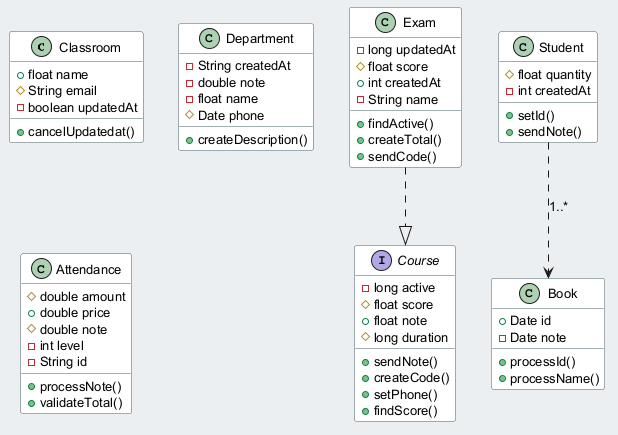

The diagram above was rendered by PlantUML. Its source (embedded in the PNG):
@startuml
skinparam backgroundColor #ECEFF1
skinparam classBackgroundColor #FFFFFF
skinparam classBorderColor #455A64
skinparam defaultFontSize 13
class Classroom {
  +float name
  #String email
  -boolean updatedAt
  +cancelUpdatedat()
}
interface Course {
  -long active
  #float score
  +float note
  #long duration
  +sendNote()
  +createCode()
  +setPhone()
  +findScore()
}
class Student {
  #float quantity
  -int createdAt
  +setId()
  +sendNote()
}
class Department {
  -String createdAt
  -double note
  -float name
  #Date phone
  +createDescription()
}
class Exam {
  -long updatedAt
  #float score
  +int createdAt
  -String name
  +findActive()
  +createTotal()
  +sendCode()
}
class Attendance {
  #double amount
  +double price
  #double note
  -int level
  -String id
  +processNote()
  +validateTotal()
}
class Book {
  +Date id
  -Date note
  +processId()
  +processName()
}
Exam ..|> Course
Student ..> Book : "1..*"
@enduml